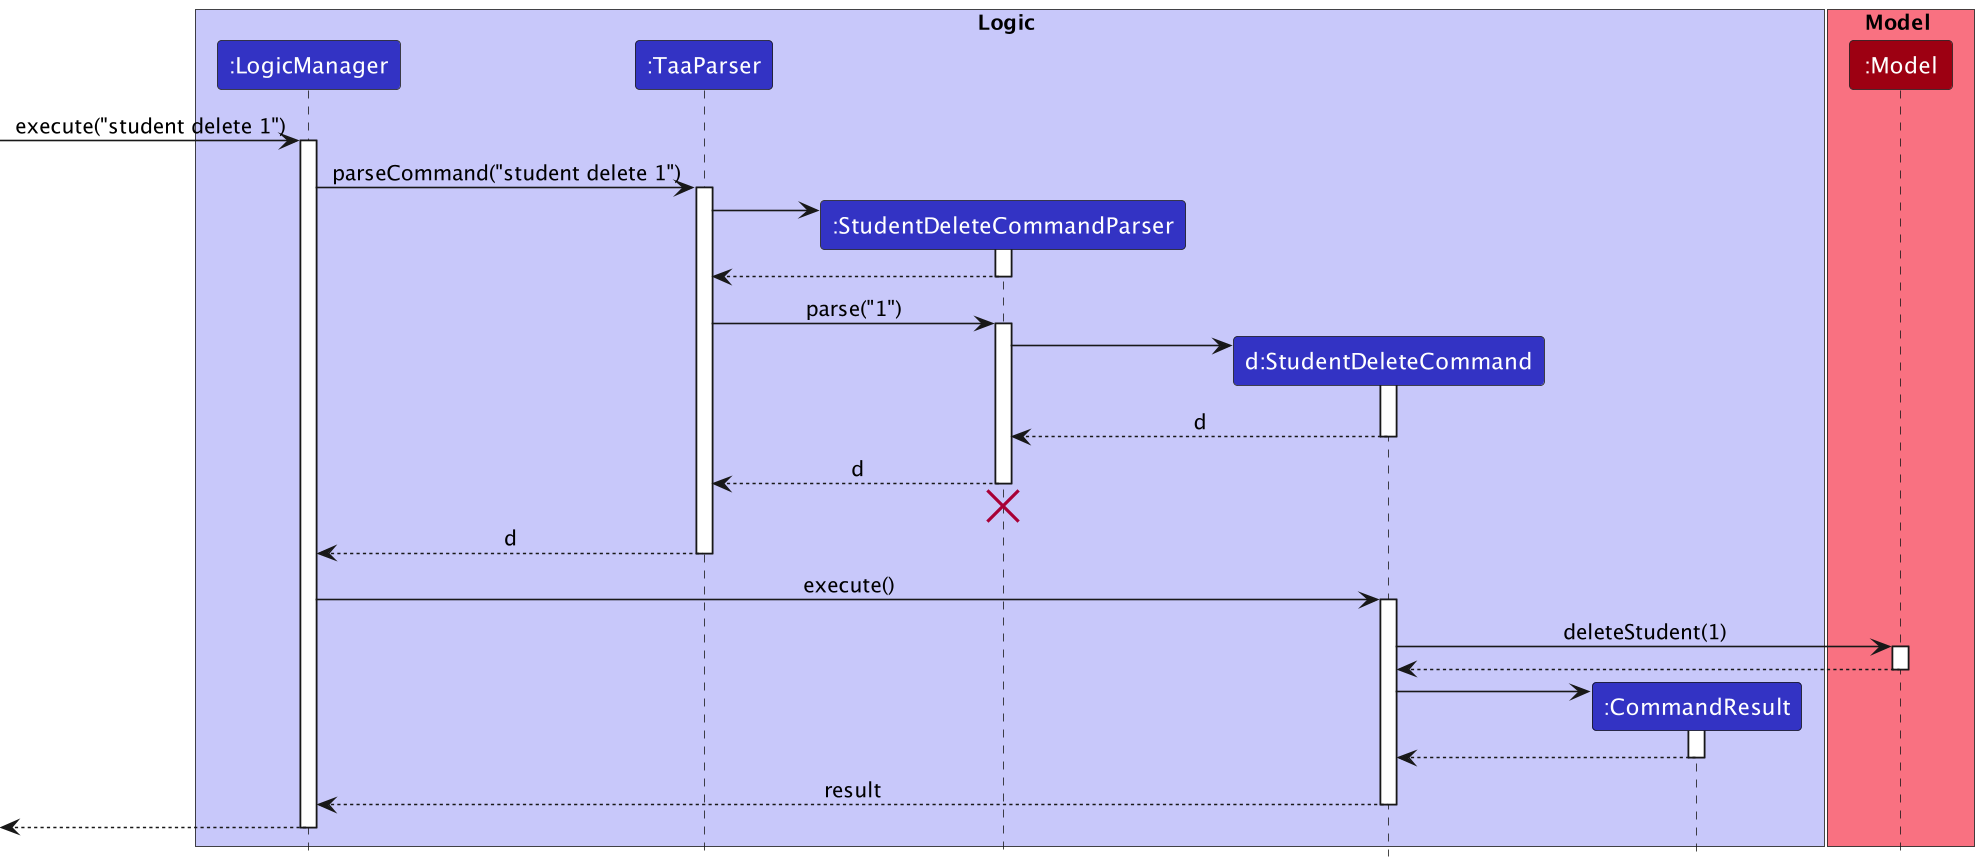

The diagram above was rendered by PlantUML. Its source (embedded in the PNG):
@startuml
!include style.puml

box Logic LOGIC_COLOR_T1
participant ":LogicManager" as LogicManager LOGIC_COLOR
participant ":TaaParser" as TaaParser LOGIC_COLOR
participant ":StudentDeleteCommandParser" as StudentDeleteCommandParser LOGIC_COLOR
participant "d:StudentDeleteCommand" as StudentDeleteCommand LOGIC_COLOR
participant ":CommandResult" as CommandResult LOGIC_COLOR
end box

box Model MODEL_COLOR_T1
participant ":Model" as Model MODEL_COLOR
end box

[-> LogicManager : execute("student delete 1")
activate LogicManager

LogicManager -> TaaParser : parseCommand("student delete 1")
activate TaaParser

create StudentDeleteCommandParser
TaaParser -> StudentDeleteCommandParser
activate StudentDeleteCommandParser

StudentDeleteCommandParser --> TaaParser
deactivate StudentDeleteCommandParser

TaaParser -> StudentDeleteCommandParser : parse("1")
activate StudentDeleteCommandParser

create StudentDeleteCommand
StudentDeleteCommandParser -> StudentDeleteCommand
activate StudentDeleteCommand

StudentDeleteCommand --> StudentDeleteCommandParser : d
deactivate StudentDeleteCommand

StudentDeleteCommandParser --> TaaParser : d
deactivate StudentDeleteCommandParser
'Hidden arrow to position the destroy marker below the end of the activation bar.
StudentDeleteCommandParser -[hidden]-> TaaParser
destroy StudentDeleteCommandParser

TaaParser --> LogicManager : d
deactivate TaaParser

LogicManager -> StudentDeleteCommand : execute()
activate StudentDeleteCommand

StudentDeleteCommand -> Model : deleteStudent(1)
activate Model

Model --> StudentDeleteCommand
deactivate Model

create CommandResult
StudentDeleteCommand -> CommandResult
activate CommandResult

CommandResult --> StudentDeleteCommand
deactivate CommandResult

StudentDeleteCommand --> LogicManager : result
deactivate StudentDeleteCommand

[<--LogicManager
deactivate LogicManager
@enduml